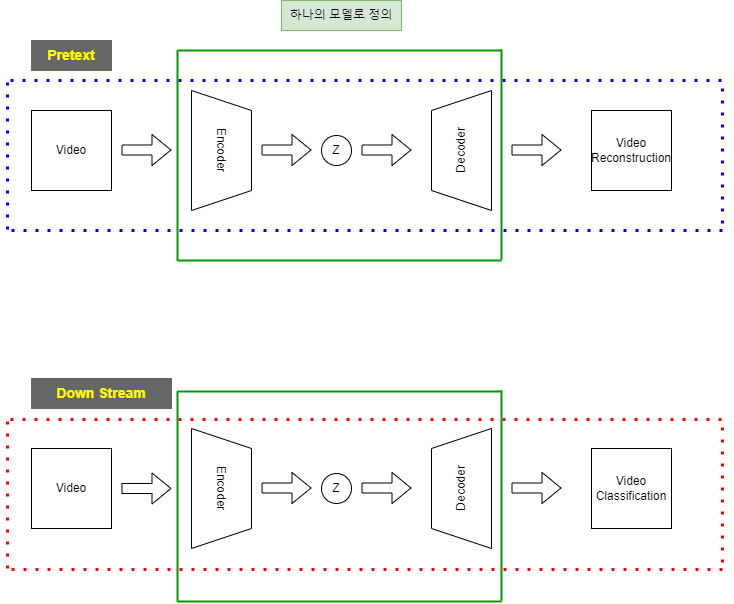

The diagram above was exported from draw.io. Its source (the exported page's mxGraphModel, read from the mxfile embedded in the PNG):
<mxGraphModel dx="1422" dy="762" grid="1" gridSize="10" guides="1" tooltips="1" connect="1" arrows="1" fold="1" page="1" pageScale="1" pageWidth="827" pageHeight="1169" math="0" shadow="0">
  <root>
    <mxCell id="0" />
    <mxCell id="1" parent="0" />
    <mxCell id="w7u-BU8OnRfcFJ0qgaKd-1" value="Video" style="whiteSpace=wrap;html=1;aspect=fixed;" vertex="1" parent="1">
      <mxGeometry x="40" y="200" width="80" height="80" as="geometry" />
    </mxCell>
    <mxCell id="w7u-BU8OnRfcFJ0qgaKd-2" value="" style="shape=flexArrow;endArrow=classic;html=1;rounded=0;fillColor=#FFFFFF;" edge="1" parent="1">
      <mxGeometry width="50" height="50" relative="1" as="geometry">
        <mxPoint x="130" y="239.5" as="sourcePoint" />
        <mxPoint x="180" y="239.5" as="targetPoint" />
      </mxGeometry>
    </mxCell>
    <mxCell id="w7u-BU8OnRfcFJ0qgaKd-3" value="Encoder" style="shape=trapezoid;perimeter=trapezoidPerimeter;whiteSpace=wrap;html=1;fixedSize=1;rotation=90;" vertex="1" parent="1">
      <mxGeometry x="170" y="210" width="120" height="60" as="geometry" />
    </mxCell>
    <mxCell id="w7u-BU8OnRfcFJ0qgaKd-4" value="Decoder" style="shape=trapezoid;perimeter=trapezoidPerimeter;whiteSpace=wrap;html=1;fixedSize=1;rotation=-90;" vertex="1" parent="1">
      <mxGeometry x="410" y="210" width="120" height="60" as="geometry" />
    </mxCell>
    <mxCell id="w7u-BU8OnRfcFJ0qgaKd-5" value="" style="shape=flexArrow;endArrow=classic;html=1;rounded=0;fillColor=#FFFFFF;" edge="1" parent="1">
      <mxGeometry width="50" height="50" relative="1" as="geometry">
        <mxPoint x="270" y="239.5" as="sourcePoint" />
        <mxPoint x="320" y="239.5" as="targetPoint" />
      </mxGeometry>
    </mxCell>
    <mxCell id="w7u-BU8OnRfcFJ0qgaKd-6" value="Z" style="ellipse;whiteSpace=wrap;html=1;aspect=fixed;" vertex="1" parent="1">
      <mxGeometry x="330" y="225" width="30" height="30" as="geometry" />
    </mxCell>
    <mxCell id="w7u-BU8OnRfcFJ0qgaKd-7" value="" style="shape=flexArrow;endArrow=classic;html=1;rounded=0;fillColor=#FFFFFF;" edge="1" parent="1">
      <mxGeometry width="50" height="50" relative="1" as="geometry">
        <mxPoint x="370" y="239.5" as="sourcePoint" />
        <mxPoint x="420" y="239.5" as="targetPoint" />
      </mxGeometry>
    </mxCell>
    <mxCell id="w7u-BU8OnRfcFJ0qgaKd-8" value="" style="shape=flexArrow;endArrow=classic;html=1;rounded=0;fillColor=#FFFFFF;" edge="1" parent="1">
      <mxGeometry width="50" height="50" relative="1" as="geometry">
        <mxPoint x="520" y="239.5" as="sourcePoint" />
        <mxPoint x="570" y="239.5" as="targetPoint" />
      </mxGeometry>
    </mxCell>
    <mxCell id="w7u-BU8OnRfcFJ0qgaKd-9" value="Video&lt;br&gt;Reconstruction" style="whiteSpace=wrap;html=1;aspect=fixed;" vertex="1" parent="1">
      <mxGeometry x="600" y="200" width="80" height="80" as="geometry" />
    </mxCell>
    <mxCell id="w7u-BU8OnRfcFJ0qgaKd-12" value="Encoder" style="shape=trapezoid;perimeter=trapezoidPerimeter;whiteSpace=wrap;html=1;fixedSize=1;rotation=90;" vertex="1" parent="1">
      <mxGeometry x="170" y="548" width="120" height="60" as="geometry" />
    </mxCell>
    <mxCell id="w7u-BU8OnRfcFJ0qgaKd-13" value="&lt;b&gt;&lt;font color=&quot;#ffff00&quot; style=&quot;font-size: 14px;&quot;&gt;Pretext&lt;/font&gt;&lt;/b&gt;" style="rounded=0;whiteSpace=wrap;html=1;fillColor=#666666;strokeColor=#666666;" vertex="1" parent="1">
      <mxGeometry x="40" y="130" width="80" height="30" as="geometry" />
    </mxCell>
    <mxCell id="w7u-BU8OnRfcFJ0qgaKd-14" value="Video" style="whiteSpace=wrap;html=1;aspect=fixed;" vertex="1" parent="1">
      <mxGeometry x="40" y="538" width="80" height="80" as="geometry" />
    </mxCell>
    <mxCell id="w7u-BU8OnRfcFJ0qgaKd-15" value="" style="shape=flexArrow;endArrow=classic;html=1;rounded=0;fillColor=#FFFFFF;" edge="1" parent="1">
      <mxGeometry width="50" height="50" relative="1" as="geometry">
        <mxPoint x="130" y="578" as="sourcePoint" />
        <mxPoint x="180" y="578" as="targetPoint" />
      </mxGeometry>
    </mxCell>
    <mxCell id="w7u-BU8OnRfcFJ0qgaKd-16" value="&lt;b&gt;&lt;font color=&quot;#ffff00&quot; style=&quot;font-size: 14px;&quot;&gt;Down Stream&lt;/font&gt;&lt;/b&gt;" style="rounded=0;whiteSpace=wrap;html=1;fillColor=#666666;strokeColor=#666666;" vertex="1" parent="1">
      <mxGeometry x="40" y="468" width="140" height="30" as="geometry" />
    </mxCell>
    <mxCell id="w7u-BU8OnRfcFJ0qgaKd-17" value="Video&lt;br&gt;Classification" style="whiteSpace=wrap;html=1;aspect=fixed;" vertex="1" parent="1">
      <mxGeometry x="600" y="538" width="80" height="80" as="geometry" />
    </mxCell>
    <mxCell id="w7u-BU8OnRfcFJ0qgaKd-18" value="" style="shape=flexArrow;endArrow=classic;html=1;rounded=0;fillColor=#FFFFFF;" edge="1" parent="1">
      <mxGeometry width="50" height="50" relative="1" as="geometry">
        <mxPoint x="520" y="577.5" as="sourcePoint" />
        <mxPoint x="570" y="577.5" as="targetPoint" />
      </mxGeometry>
    </mxCell>
    <mxCell id="w7u-BU8OnRfcFJ0qgaKd-19" value="Decoder" style="shape=trapezoid;perimeter=trapezoidPerimeter;whiteSpace=wrap;html=1;fixedSize=1;rotation=-90;" vertex="1" parent="1">
      <mxGeometry x="410" y="548" width="120" height="60" as="geometry" />
    </mxCell>
    <mxCell id="w7u-BU8OnRfcFJ0qgaKd-20" value="" style="shape=flexArrow;endArrow=classic;html=1;rounded=0;fillColor=#FFFFFF;" edge="1" parent="1">
      <mxGeometry width="50" height="50" relative="1" as="geometry">
        <mxPoint x="270" y="577.5" as="sourcePoint" />
        <mxPoint x="320" y="577.5" as="targetPoint" />
      </mxGeometry>
    </mxCell>
    <mxCell id="w7u-BU8OnRfcFJ0qgaKd-21" value="Z" style="ellipse;whiteSpace=wrap;html=1;aspect=fixed;" vertex="1" parent="1">
      <mxGeometry x="330" y="563" width="30" height="30" as="geometry" />
    </mxCell>
    <mxCell id="w7u-BU8OnRfcFJ0qgaKd-22" value="" style="shape=flexArrow;endArrow=classic;html=1;rounded=0;fillColor=#FFFFFF;" edge="1" parent="1">
      <mxGeometry width="50" height="50" relative="1" as="geometry">
        <mxPoint x="370" y="577.5" as="sourcePoint" />
        <mxPoint x="420" y="577.5" as="targetPoint" />
      </mxGeometry>
    </mxCell>
    <mxCell id="w7u-BU8OnRfcFJ0qgaKd-23" value="" style="endArrow=none;html=1;dashed=1;dashPattern=1 3;fontFamily=Helvetica;fontSize=14;fontColor=#7EA6E0;align=center;strokeColor=#0000FF;strokeWidth=3;fillColor=#FFFFFF;" edge="1" parent="1">
      <mxGeometry width="50" height="50" relative="1" as="geometry">
        <mxPoint x="20" y="320" as="sourcePoint" />
        <mxPoint x="740" y="320" as="targetPoint" />
      </mxGeometry>
    </mxCell>
    <mxCell id="w7u-BU8OnRfcFJ0qgaKd-24" value="" style="endArrow=none;dashed=1;html=1;dashPattern=1 3;strokeWidth=3;rounded=1;fontSize=14;fontColor=#7EA6E0;fillColor=#FFFFFF;strokeColor=#0000FF;" edge="1" parent="1">
      <mxGeometry width="50" height="50" relative="1" as="geometry">
        <mxPoint x="731" y="313" as="sourcePoint" />
        <mxPoint x="731" y="173" as="targetPoint" />
      </mxGeometry>
    </mxCell>
    <mxCell id="w7u-BU8OnRfcFJ0qgaKd-25" value="" style="endArrow=none;dashed=1;html=1;dashPattern=1 3;strokeWidth=3;rounded=1;fontSize=14;fontColor=#7EA6E0;fillColor=#FFFFFF;strokeColor=#0000FF;" edge="1" parent="1">
      <mxGeometry width="50" height="50" relative="1" as="geometry">
        <mxPoint x="16" y="319" as="sourcePoint" />
        <mxPoint x="16" y="169" as="targetPoint" />
      </mxGeometry>
    </mxCell>
    <mxCell id="w7u-BU8OnRfcFJ0qgaKd-26" value="" style="endArrow=none;dashed=1;html=1;dashPattern=1 3;strokeWidth=3;rounded=1;fontSize=14;fontColor=#7EA6E0;fillColor=#FFFFFF;strokeColor=#0000FF;" edge="1" parent="1">
      <mxGeometry width="50" height="50" relative="1" as="geometry">
        <mxPoint x="730" y="170" as="sourcePoint" />
        <mxPoint x="10" y="170" as="targetPoint" />
      </mxGeometry>
    </mxCell>
    <mxCell id="w7u-BU8OnRfcFJ0qgaKd-27" value="" style="endArrow=none;html=1;dashed=1;dashPattern=1 3;fontFamily=Helvetica;fontSize=14;fontColor=#7EA6E0;align=center;strokeColor=#FF0000;strokeWidth=3;fillColor=#FFFFFF;" edge="1" parent="1">
      <mxGeometry width="50" height="50" relative="1" as="geometry">
        <mxPoint x="20" y="659" as="sourcePoint" />
        <mxPoint x="740" y="659" as="targetPoint" />
      </mxGeometry>
    </mxCell>
    <mxCell id="w7u-BU8OnRfcFJ0qgaKd-28" value="" style="endArrow=none;dashed=1;html=1;dashPattern=1 3;strokeWidth=3;rounded=1;fontSize=14;fontColor=#7EA6E0;fillColor=#FFFFFF;strokeColor=#FF0000;" edge="1" parent="1">
      <mxGeometry width="50" height="50" relative="1" as="geometry">
        <mxPoint x="731" y="652" as="sourcePoint" />
        <mxPoint x="731" y="512" as="targetPoint" />
      </mxGeometry>
    </mxCell>
    <mxCell id="w7u-BU8OnRfcFJ0qgaKd-29" value="" style="endArrow=none;dashed=1;html=1;dashPattern=1 3;strokeWidth=3;rounded=1;fontSize=14;fontColor=#7EA6E0;fillColor=#FFFFFF;strokeColor=#FF0000;" edge="1" parent="1">
      <mxGeometry width="50" height="50" relative="1" as="geometry">
        <mxPoint x="730" y="509" as="sourcePoint" />
        <mxPoint x="10" y="509" as="targetPoint" />
      </mxGeometry>
    </mxCell>
    <mxCell id="w7u-BU8OnRfcFJ0qgaKd-30" value="" style="endArrow=none;dashed=1;html=1;dashPattern=1 3;strokeWidth=3;rounded=1;fontSize=14;fontColor=#7EA6E0;fillColor=#FFFFFF;strokeColor=#FF0000;" edge="1" parent="1">
      <mxGeometry width="50" height="50" relative="1" as="geometry">
        <mxPoint x="16" y="658" as="sourcePoint" />
        <mxPoint x="16" y="508" as="targetPoint" />
      </mxGeometry>
    </mxCell>
    <mxCell id="w7u-BU8OnRfcFJ0qgaKd-31" value="" style="endArrow=none;html=1;rounded=0;strokeColor=#009900;strokeWidth=2;" edge="1" parent="1">
      <mxGeometry width="50" height="50" relative="1" as="geometry">
        <mxPoint x="186" y="350" as="sourcePoint" />
        <mxPoint x="186" y="140" as="targetPoint" />
        <Array as="points">
          <mxPoint x="186" y="170" />
        </Array>
      </mxGeometry>
    </mxCell>
    <mxCell id="w7u-BU8OnRfcFJ0qgaKd-32" value="" style="endArrow=none;html=1;rounded=0;strokeColor=#009900;strokeWidth=2;" edge="1" parent="1">
      <mxGeometry width="50" height="50" relative="1" as="geometry">
        <mxPoint x="510" y="349" as="sourcePoint" />
        <mxPoint x="510" y="139" as="targetPoint" />
        <Array as="points">
          <mxPoint x="510" y="169" />
        </Array>
      </mxGeometry>
    </mxCell>
    <mxCell id="w7u-BU8OnRfcFJ0qgaKd-33" value="" style="endArrow=none;html=1;rounded=0;strokeColor=#009900;strokeWidth=2;" edge="1" parent="1">
      <mxGeometry width="50" height="50" relative="1" as="geometry">
        <mxPoint x="510" y="140" as="sourcePoint" />
        <mxPoint x="186" y="140" as="targetPoint" />
        <Array as="points" />
      </mxGeometry>
    </mxCell>
    <mxCell id="w7u-BU8OnRfcFJ0qgaKd-34" value="" style="endArrow=none;html=1;rounded=0;strokeColor=#009900;strokeWidth=2;" edge="1" parent="1">
      <mxGeometry width="50" height="50" relative="1" as="geometry">
        <mxPoint x="510" y="350" as="sourcePoint" />
        <mxPoint x="186" y="350" as="targetPoint" />
        <Array as="points" />
      </mxGeometry>
    </mxCell>
    <mxCell id="w7u-BU8OnRfcFJ0qgaKd-35" value="하나의 모델로 정의" style="rounded=0;whiteSpace=wrap;html=1;fillColor=#d5e8d4;strokeColor=#82b366;" vertex="1" parent="1">
      <mxGeometry x="290" y="90" width="120" height="30" as="geometry" />
    </mxCell>
    <mxCell id="w7u-BU8OnRfcFJ0qgaKd-36" value="" style="endArrow=none;html=1;rounded=0;strokeColor=#009900;strokeWidth=2;" edge="1" parent="1">
      <mxGeometry width="50" height="50" relative="1" as="geometry">
        <mxPoint x="510" y="691" as="sourcePoint" />
        <mxPoint x="186" y="691" as="targetPoint" />
        <Array as="points" />
      </mxGeometry>
    </mxCell>
    <mxCell id="w7u-BU8OnRfcFJ0qgaKd-37" value="" style="endArrow=none;html=1;rounded=0;strokeColor=#009900;strokeWidth=2;" edge="1" parent="1">
      <mxGeometry width="50" height="50" relative="1" as="geometry">
        <mxPoint x="510" y="690" as="sourcePoint" />
        <mxPoint x="510" y="480" as="targetPoint" />
        <Array as="points">
          <mxPoint x="510" y="510" />
        </Array>
      </mxGeometry>
    </mxCell>
    <mxCell id="w7u-BU8OnRfcFJ0qgaKd-38" value="" style="endArrow=none;html=1;rounded=0;strokeColor=#009900;strokeWidth=2;" edge="1" parent="1">
      <mxGeometry width="50" height="50" relative="1" as="geometry">
        <mxPoint x="510" y="481" as="sourcePoint" />
        <mxPoint x="186" y="481" as="targetPoint" />
        <Array as="points" />
      </mxGeometry>
    </mxCell>
    <mxCell id="w7u-BU8OnRfcFJ0qgaKd-39" value="" style="endArrow=none;html=1;rounded=0;strokeColor=#009900;strokeWidth=2;" edge="1" parent="1">
      <mxGeometry width="50" height="50" relative="1" as="geometry">
        <mxPoint x="186" y="691" as="sourcePoint" />
        <mxPoint x="186" y="481" as="targetPoint" />
        <Array as="points">
          <mxPoint x="186" y="511" />
        </Array>
      </mxGeometry>
    </mxCell>
  </root>
</mxGraphModel>